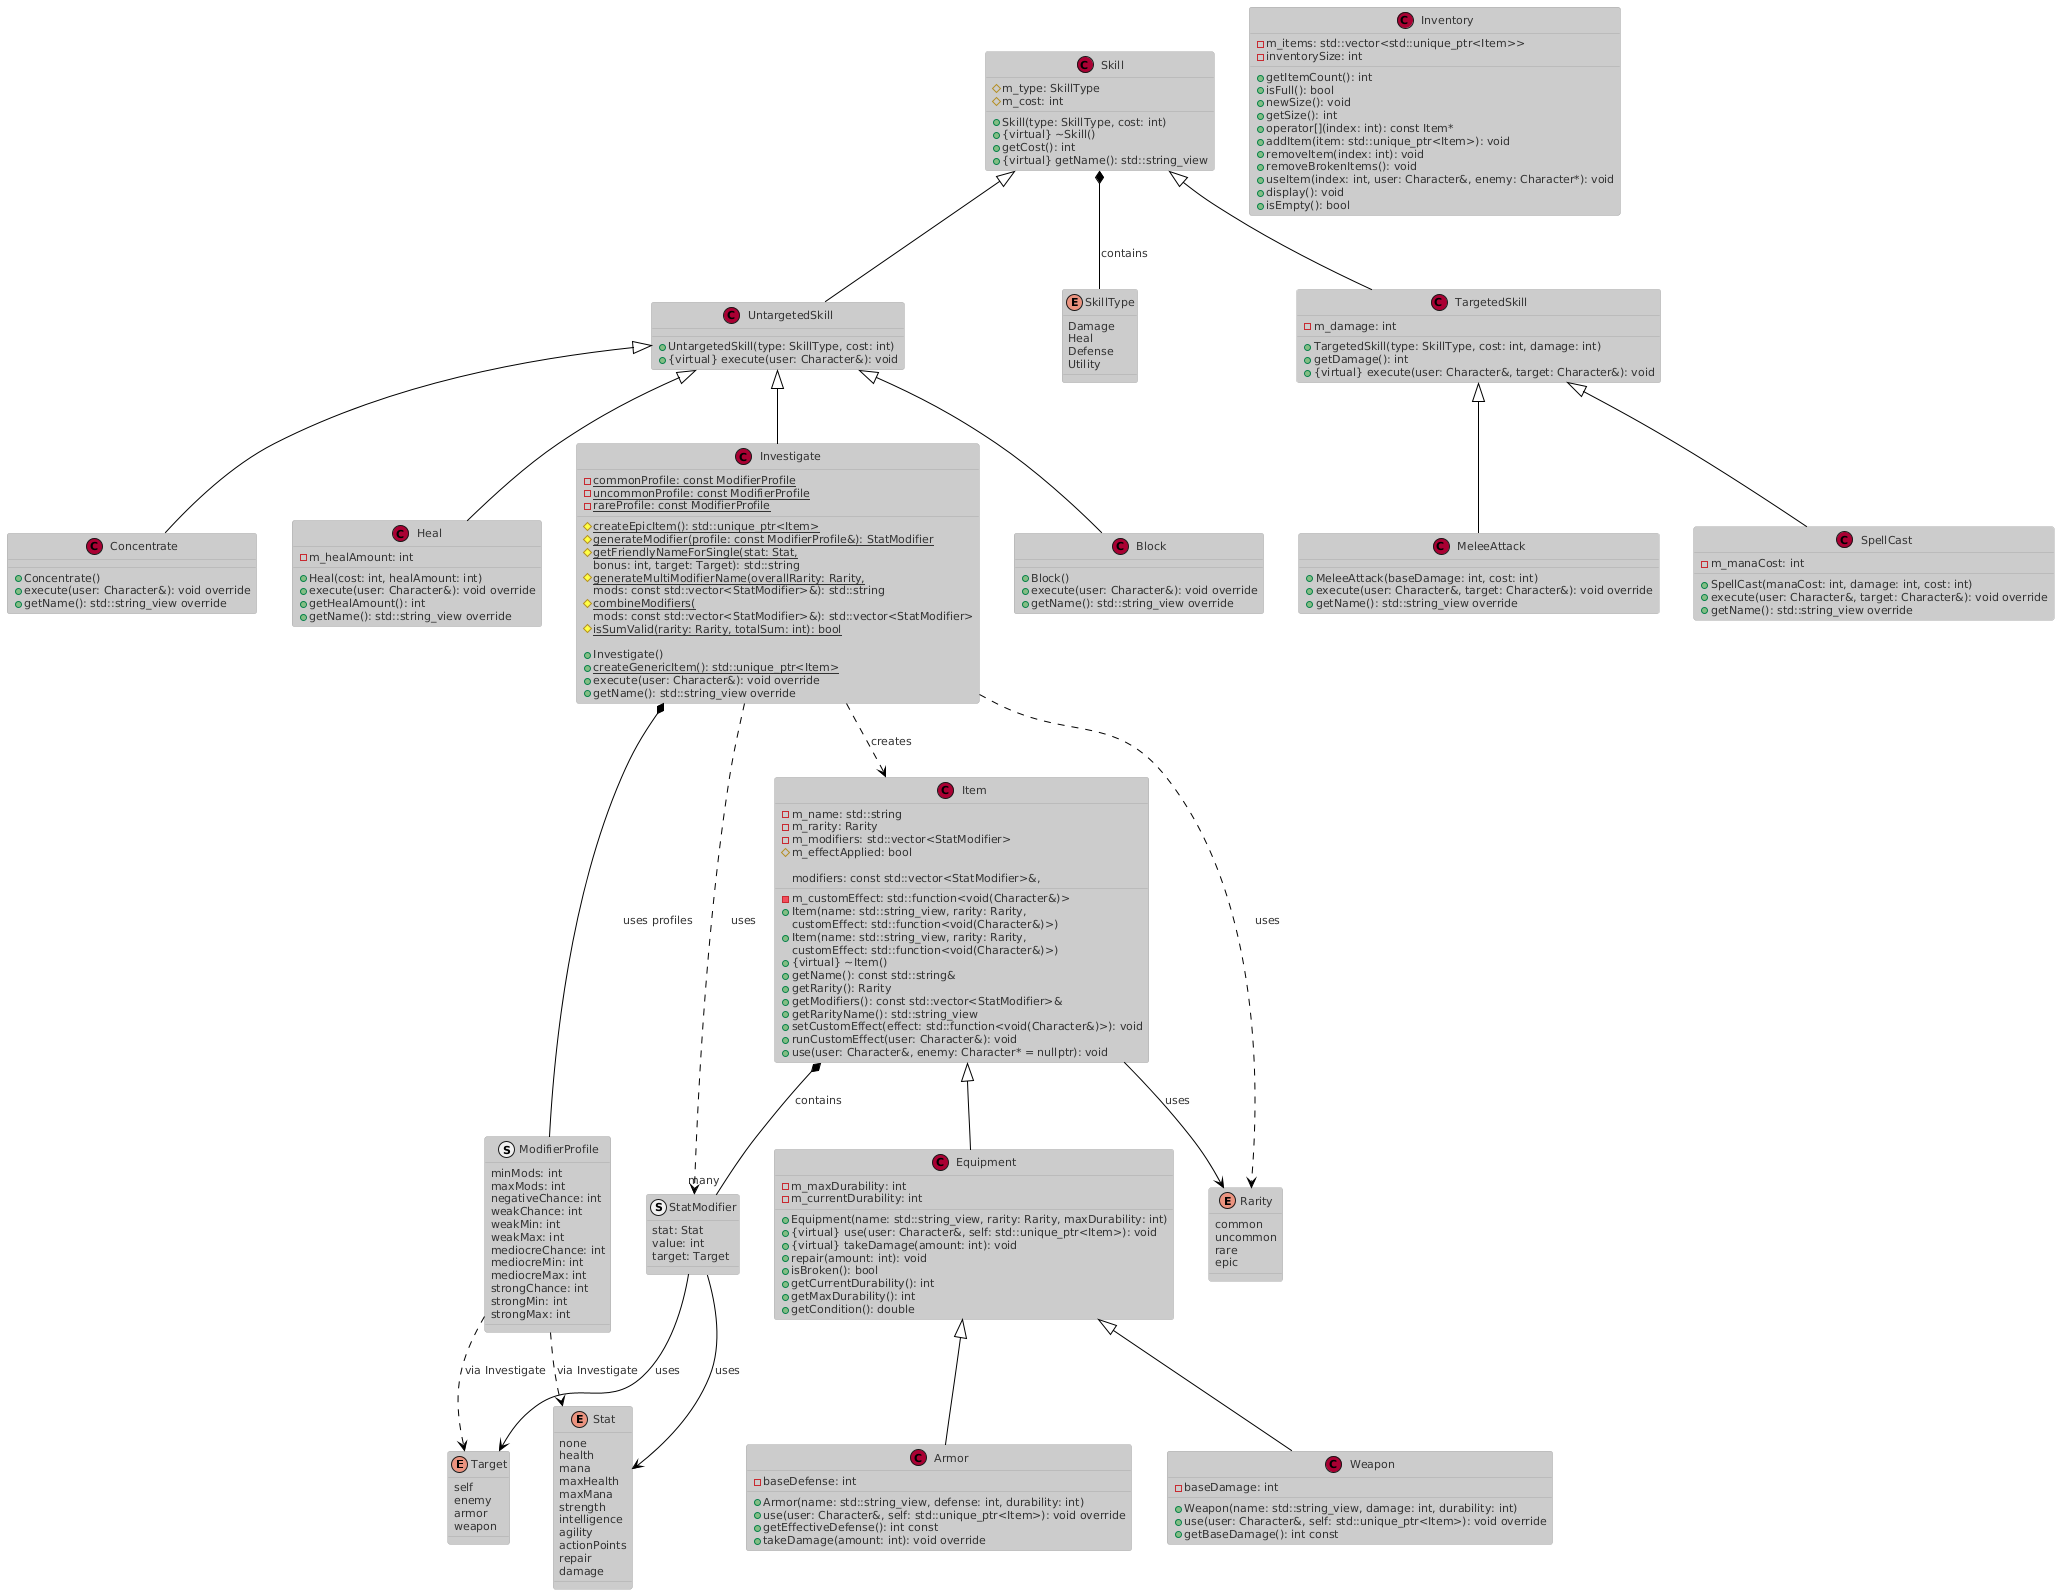

The diagram above was rendered by PlantUML. Its source (embedded in the PNG):
@startuml
!theme reddress-lightred

enum Target {
  self
  enemy
  armor
  weapon
}

enum Stat {
  none
  health
  mana
  maxHealth
  maxMana
  strength
  intelligence
  agility
  actionPoints
  repair
  damage
}

enum Rarity {
  common
  uncommon
  rare
  epic
}

struct StatModifier {
  stat: Stat
  value: int
  target: Target
}

enum SkillType {
  Damage
  Heal
  Defense
  Utility
}

class Item {
  - m_name: std::string
  - m_rarity: Rarity
  - m_modifiers: std::vector<StatModifier>
  - m_customEffect: std::function<void(Character&)>
  # m_effectApplied: bool
  
  + Item(name: std::string_view, rarity: Rarity, 
  modifiers: const std::vector<StatModifier>&, 
  customEffect: std::function<void(Character&)>)
  + Item(name: std::string_view, rarity: Rarity, 
  customEffect: std::function<void(Character&)>)
  + {virtual} ~Item()
  + getName(): const std::string&
  + getRarity(): Rarity
  + getModifiers(): const std::vector<StatModifier>&
  + getRarityName(): std::string_view
  + setCustomEffect(effect: std::function<void(Character&)>): void
  + runCustomEffect(user: Character&): void
  + use(user: Character&, enemy: Character* = nullptr): void
}

class Equipment {
  - m_maxDurability: int
  - m_currentDurability: int
  
  + Equipment(name: std::string_view, rarity: Rarity, maxDurability: int)
  + {virtual} use(user: Character&, self: std::unique_ptr<Item>): void
  + {virtual} takeDamage(amount: int): void
  + repair(amount: int): void
  + isBroken(): bool
  + getCurrentDurability(): int
  + getMaxDurability(): int
  + getCondition(): double
}

class Armor {
  - baseDefense: int
  
  + Armor(name: std::string_view, defense: int, durability: int)
  + use(user: Character&, self: std::unique_ptr<Item>): void override
  + getEffectiveDefense(): int const
  + takeDamage(amount: int): void override
}

class Weapon {
  - baseDamage: int
  
  + Weapon(name: std::string_view, damage: int, durability: int)
  + use(user: Character&, self: std::unique_ptr<Item>): void override
  + getBaseDamage(): int const
}

class Inventory {
  - m_items: std::vector<std::unique_ptr<Item>>
  - inventorySize: int
  
  + getItemCount(): int
  + isFull(): bool
  + newSize(): void
  + getSize(): int
  + operator[](index: int): const Item*
  + addItem(item: std::unique_ptr<Item>): void
  + removeItem(index: int): void
  + removeBrokenItems(): void
  + useItem(index: int, user: Character&, enemy: Character*): void
  + display(): void
  + isEmpty(): bool
}

class Skill {
  # m_type: SkillType
  # m_cost: int
  
  + Skill(type: SkillType, cost: int)
  + {virtual} ~Skill()
  + getCost(): int
  + {virtual} getName(): std::string_view
}

class TargetedSkill {
  - m_damage: int
  
  + TargetedSkill(type: SkillType, cost: int, damage: int)
  + getDamage(): int
  + {virtual} execute(user: Character&, target: Character&): void
}

class UntargetedSkill {
  + UntargetedSkill(type: SkillType, cost: int)
  + {virtual} execute(user: Character&): void
}

class MeleeAttack {
  + MeleeAttack(baseDamage: int, cost: int)
  + execute(user: Character&, target: Character&): void override
  + getName(): std::string_view override
}

class SpellCast {
  - m_manaCost: int
  
  + SpellCast(manaCost: int, damage: int, cost: int)
  + execute(user: Character&, target: Character&): void override
  + getName(): std::string_view override
}

struct ModifierProfile {
  minMods: int
  maxMods: int
  negativeChance: int
  weakChance: int
  weakMin: int
  weakMax: int
  mediocreChance: int
  mediocreMin: int
  mediocreMax: int
  strongChance: int
  strongMin: int
  strongMax: int
}



class Investigate {
  - commonProfile: const ModifierProfile {static}
  - uncommonProfile: const ModifierProfile {static}
  - rareProfile: const ModifierProfile {static}
  
  # {static} createEpicItem(): std::unique_ptr<Item>
  # {static} generateModifier(profile: const ModifierProfile&): StatModifier
  # {static} getFriendlyNameForSingle(stat: Stat, 
  bonus: int, target: Target): std::string
  # {static} generateMultiModifierName(overallRarity: Rarity, 
  mods: const std::vector<StatModifier>&): std::string
  # {static} combineModifiers(
  mods: const std::vector<StatModifier>&): std::vector<StatModifier>
  # {static} isSumValid(rarity: Rarity, totalSum: int): bool

  + Investigate()
  + {static} createGenericItem(): std::unique_ptr<Item>
  + execute(user: Character&): void override
  + getName(): std::string_view override
}

class Block {
  + Block()
  + execute(user: Character&): void override
  + getName(): std::string_view override
}

class Concentrate {
  + Concentrate()
  + execute(user: Character&): void override
  + getName(): std::string_view override
}

class Heal {
  - m_healAmount: int
  
  + Heal(cost: int, healAmount: int)
  + execute(user: Character&): void override
  + getHealAmount(): int
  + getName(): std::string_view override
}

Item <|-- Equipment
Equipment <|-- Weapon
Equipment <|-- Armor
Item *-- "many" StatModifier : contains
StatModifier --> Stat : uses
StatModifier --> Target : uses
Item --> Rarity : uses

Investigate *-- ModifierProfile : uses profiles
Investigate ..> StatModifier : uses
Investigate ..> Rarity : uses
Investigate ..> Item : «creates»

ModifierProfile ..> Stat : via Investigate
ModifierProfile ..> Target : via Investigate

Skill <|-- TargetedSkill
Skill <|-- UntargetedSkill
Skill *-- SkillType : contains
TargetedSkill <|-- MeleeAttack
TargetedSkill <|-- SpellCast
UntargetedSkill <|-- Investigate
UntargetedSkill <|-- Block
UntargetedSkill <|-- Concentrate
UntargetedSkill <|-- Heal
@enduml